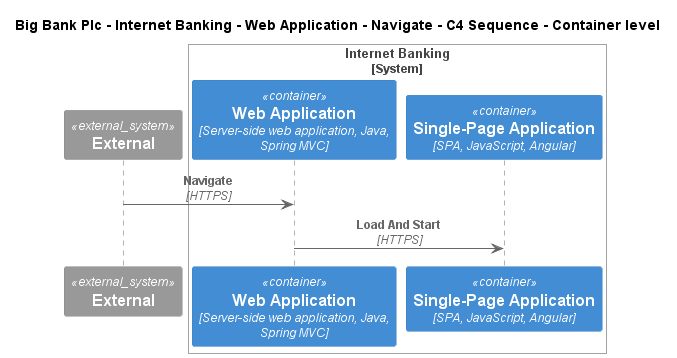

The diagram above was rendered by PlantUML. Its source (embedded in the PNG):
@startuml
!include ..\..\..\..\..\..\..\.c4s\C4_Sequence.puml
SHOW_FOOT_BOXES()

title Big Bank Plc - Internet Banking - Web Application - Navigate - C4 Sequence - Container level

System_Ext(C4InterFlow.SoftwareSystems.ExternalSystem, "External", "")

System_Boundary(BigBankPlc.SoftwareSystems.InternetBanking, "Internet Banking")
    Container(BigBankPlc.SoftwareSystems.InternetBanking.Containers.WebApplication, "Web Application", "Server-side web application, Java, Spring MVC", "Delivers the static content and the Internet banking SPA")
    Container(BigBankPlc.SoftwareSystems.InternetBanking.Containers.SinglePageApp, "Single-Page Application", "SPA, JavaScript, Angular", "Provides all the Internet banking functionality to customers via their web browser")
Boundary_End()

Rel(C4InterFlow.SoftwareSystems.ExternalSystem, BigBankPlc.SoftwareSystems.InternetBanking.Containers.WebApplication, "Navigate", "HTTPS")
Rel(BigBankPlc.SoftwareSystems.InternetBanking.Containers.WebApplication, BigBankPlc.SoftwareSystems.InternetBanking.Containers.SinglePageApp, "Load And Start", "HTTPS")


@enduml